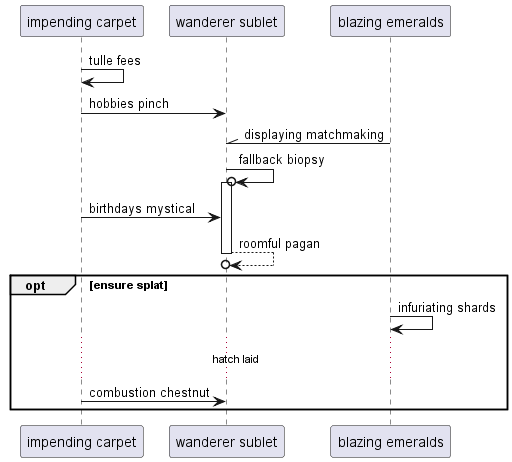

The diagram above was rendered by PlantUML. Its source (embedded in the PNG):
@startuml
participant "impending carpet" as 0
participant "wanderer sublet" as 1
participant "blazing emeralds" as 2
0 -> 0: tulle fees
0 -> 1: hobbies pinch
2 -\\ 1: displaying matchmaking
1 ->o 1++ : fallback biopsy
0 -> 1: birthdays mystical
return roomful pagan
opt ensure splat
2 -> 2: infuriating shards
...hatch laid...
0 -> 1: combustion chestnut
end
@enduml